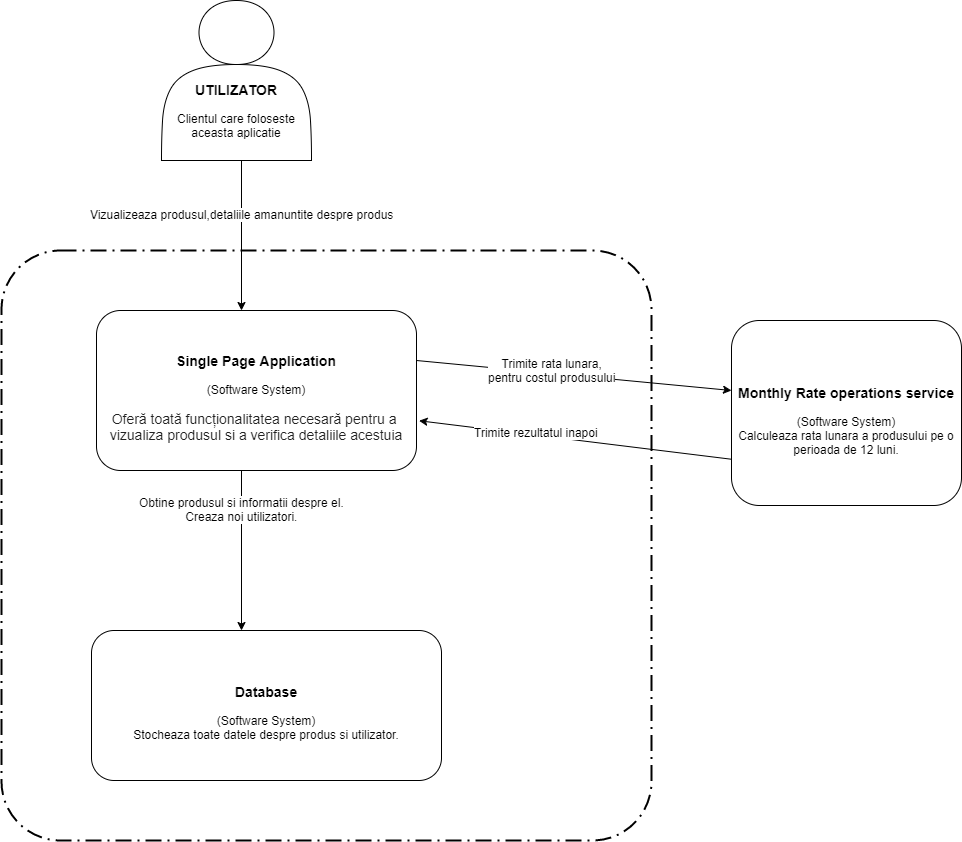

The diagram above was exported from draw.io. Its source (the exported page's mxGraphModel, read from the mxfile embedded in the PNG):
<mxGraphModel dx="1020" dy="534" grid="1" gridSize="10" guides="1" tooltips="1" connect="1" arrows="1" fold="1" page="1" pageScale="1" pageWidth="1100" pageHeight="850" math="0" shadow="0">
  <root>
    <mxCell id="0" />
    <mxCell id="1" parent="0" />
    <mxCell id="Or40QOL_cYb9w7dNFpub-1" value="&lt;h3&gt;&lt;br&gt;&lt;/h3&gt;&lt;h3&gt;&lt;br&gt;&lt;/h3&gt;&lt;h3&gt;UTILIZATOR&lt;/h3&gt;&lt;div&gt;Clientul care foloseste aceasta aplicatie&lt;/div&gt;&lt;div&gt;&lt;br&gt;&lt;/div&gt;" style="shape=actor;whiteSpace=wrap;html=1;" vertex="1" parent="1">
      <mxGeometry x="190" y="30" width="150" height="160" as="geometry" />
    </mxCell>
    <mxCell id="Or40QOL_cYb9w7dNFpub-2" value="" style="endArrow=classic;html=1;" edge="1" parent="1">
      <mxGeometry width="50" height="50" relative="1" as="geometry">
        <mxPoint x="270" y="190" as="sourcePoint" />
        <mxPoint x="270" y="340" as="targetPoint" />
        <Array as="points" />
      </mxGeometry>
    </mxCell>
    <mxCell id="Or40QOL_cYb9w7dNFpub-3" value="Vizualizeaza produsul,detaliile amanuntite despre produs" style="text;html=1;align=center;verticalAlign=middle;resizable=0;points=[];labelBackgroundColor=#ffffff;" vertex="1" connectable="0" parent="Or40QOL_cYb9w7dNFpub-2">
      <mxGeometry x="-0.2886" relative="1" as="geometry">
        <mxPoint as="offset" />
      </mxGeometry>
    </mxCell>
    <mxCell id="Or40QOL_cYb9w7dNFpub-5" value="&lt;h3&gt;Single Page Application&lt;/h3&gt;(Software System)&lt;br&gt;&lt;br&gt;&lt;span style=&quot;color: rgb(34 , 34 , 34) ; font-family: &amp;#34;arial&amp;#34; , sans-serif ; text-align: left ; white-space: pre-wrap&quot;&gt;&lt;font style=&quot;font-size: 14px&quot;&gt;Oferă toată funcționalitatea necesară pentru a vizualiza produsul si a verifica detaliile acestuia&lt;/font&gt;&lt;/span&gt;" style="rounded=1;whiteSpace=wrap;html=1;" vertex="1" parent="1">
      <mxGeometry x="125" y="340" width="320" height="160" as="geometry" />
    </mxCell>
    <mxCell id="Or40QOL_cYb9w7dNFpub-6" value="" style="endArrow=classic;html=1;" edge="1" parent="1">
      <mxGeometry width="50" height="50" relative="1" as="geometry">
        <mxPoint x="445" y="390" as="sourcePoint" />
        <mxPoint x="760" y="420" as="targetPoint" />
        <Array as="points" />
      </mxGeometry>
    </mxCell>
    <mxCell id="Or40QOL_cYb9w7dNFpub-8" value="Trimite rata lunara,&lt;br&gt;pentru costul produsului" style="text;html=1;align=center;verticalAlign=middle;resizable=0;points=[];labelBackgroundColor=#ffffff;" vertex="1" connectable="0" parent="Or40QOL_cYb9w7dNFpub-6">
      <mxGeometry x="-0.192" y="-1" relative="1" as="geometry">
        <mxPoint x="7.440000000000001" y="-4.05" as="offset" />
      </mxGeometry>
    </mxCell>
    <mxCell id="Or40QOL_cYb9w7dNFpub-11" value="" style="rounded=1;arcSize=10;dashed=1;strokeColor=#000000;fillColor=none;gradientColor=none;dashPattern=8 3 1 3;strokeWidth=2;verticalAlign=bottom;" vertex="1" parent="1">
      <mxGeometry x="30" y="280" width="650" height="590" as="geometry" />
    </mxCell>
    <mxCell id="Or40QOL_cYb9w7dNFpub-15" value="&lt;h3&gt;Monthly Rate operations service&lt;/h3&gt;&lt;div&gt;(Software System)&lt;/div&gt;&lt;div&gt;Calculeaza rata lunara a produsului pe o perioada de 12 luni.&lt;/div&gt;" style="rounded=1;whiteSpace=wrap;html=1;" vertex="1" parent="1">
      <mxGeometry x="760" y="350" width="230" height="185" as="geometry" />
    </mxCell>
    <mxCell id="Or40QOL_cYb9w7dNFpub-19" value="" style="endArrow=classic;html=1;exitX=0;exitY=0.75;exitDx=0;exitDy=0;entryX=1.008;entryY=0.689;entryDx=0;entryDy=0;entryPerimeter=0;" edge="1" parent="1" source="Or40QOL_cYb9w7dNFpub-15" target="Or40QOL_cYb9w7dNFpub-5">
      <mxGeometry width="50" height="50" relative="1" as="geometry">
        <mxPoint x="500" y="520" as="sourcePoint" />
        <mxPoint x="550" y="470" as="targetPoint" />
      </mxGeometry>
    </mxCell>
    <mxCell id="Or40QOL_cYb9w7dNFpub-21" value="Trimite rezultatul inapoi" style="text;html=1;align=center;verticalAlign=middle;resizable=0;points=[];labelBackgroundColor=#ffffff;" vertex="1" connectable="0" parent="Or40QOL_cYb9w7dNFpub-19">
      <mxGeometry x="0.2521" y="-3" relative="1" as="geometry">
        <mxPoint as="offset" />
      </mxGeometry>
    </mxCell>
    <mxCell id="Or40QOL_cYb9w7dNFpub-22" value="" style="endArrow=classic;html=1;" edge="1" parent="1">
      <mxGeometry width="50" height="50" relative="1" as="geometry">
        <mxPoint x="270" y="500" as="sourcePoint" />
        <mxPoint x="270" y="660" as="targetPoint" />
      </mxGeometry>
    </mxCell>
    <mxCell id="Or40QOL_cYb9w7dNFpub-23" value="Obtine produsul si informatii despre el.&lt;br&gt;Creaza noi utilizatori." style="text;html=1;align=center;verticalAlign=middle;resizable=0;points=[];labelBackgroundColor=#ffffff;" vertex="1" connectable="0" parent="Or40QOL_cYb9w7dNFpub-22">
      <mxGeometry x="-0.52" relative="1" as="geometry">
        <mxPoint as="offset" />
      </mxGeometry>
    </mxCell>
    <mxCell id="Or40QOL_cYb9w7dNFpub-25" value="&lt;h3&gt;Database&lt;/h3&gt;&lt;div&gt;(Software System)&lt;/div&gt;&lt;div&gt;Stocheaza toate datele despre produs si utilizator.&lt;/div&gt;" style="rounded=1;whiteSpace=wrap;html=1;" vertex="1" parent="1">
      <mxGeometry x="120" y="660" width="350" height="150" as="geometry" />
    </mxCell>
  </root>
</mxGraphModel>